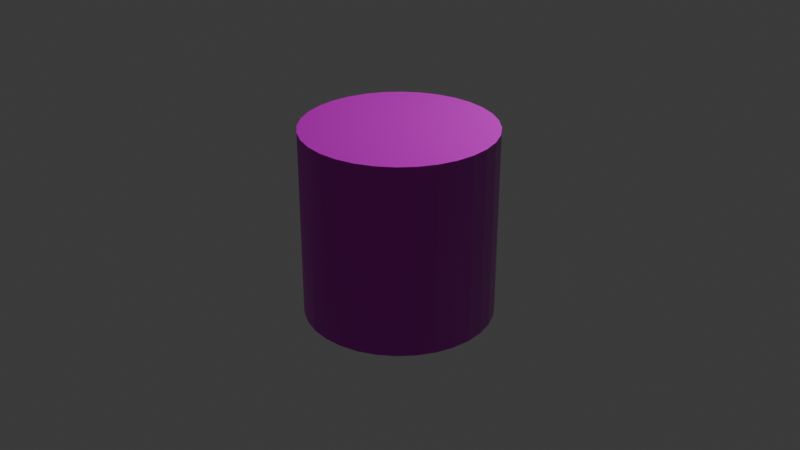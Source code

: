 # Source: Cork.blend  (saved by Blender 4.3.34; exported with 4.5.12 LTS)
import bpy
from mathutils import Matrix  # noqa: F401  (used for matrix-valued properties, if any)

bpy.ops.wm.read_factory_settings(use_empty=True)
scene = bpy.context.scene
scene.name = 'Scene'

# ---- collections
col_collection = bpy.data.collections.new('Collection'); scene.collection.children.link(col_collection)

# ---- images (referenced by path relative to the original .blend; pixels are not part of the script)
import os
ASSET_DIR = os.environ.get("B2B_ASSET_DIR", "")  # directory of the original .blend (textures are referenced by path, not embedded)
HERE = os.path.dirname(os.path.abspath(__file__))  # packed textures are extracted next to this script under _unpacked/

def load_image(name, relpath, width, height, colorspace="sRGB"):
    """Load a texture the original file referenced (path relative to the .blend, or extracted next to this script)."""
    p = next((c for c in (os.path.join(HERE, relpath), os.path.join(ASSET_DIR, relpath)) if relpath and os.path.exists(c)), "")
    if p:
        img = bpy.data.images.load(p, check_existing=True)
        img.name = name
    else:  # same state as the original file: an image datablock whose file is absent (Cycles renders it pink)
        img = bpy.data.images.new(name, width, height)
        img.source = "FILE"
        img.filepath = "//" + (relpath or name)
    img.colorspace_settings.name = colorspace
    return img
img_cork004_1k_jpg_color_jpg = load_image('Cork004_1K-JPG_Color.jpg', 'Cork004_1K-JPG_Color.jpg', 1024, 1024, 'sRGB')
img_cork004_1k_jpg_roughness_jpg = load_image('Cork004_1K-JPG_Roughness.jpg', 'Cork004_1K-JPG_Roughness.jpg', 1024, 1024, 'sRGB')
img_cork004_1k_jpg_normaldx_jpg = load_image('Cork004_1K-JPG_NormalDX.jpg', 'Cork004_1K-JPG_NormalDX.jpg', 1024, 1024, 'sRGB')
img_cork004_1k_jpg_displacement_jpg = load_image('Cork004_1K-JPG_Displacement.jpg', 'Cork004_1K-JPG_Displacement.jpg', 1024, 1024, 'sRGB')

# ---- materials (node trees are filled in below, after node groups)
mat_material_001 = bpy.data.materials.new('Material.001')

# ---- node groups
ng_smooth_by_angle = bpy.data.node_groups.new('Smooth by Angle', 'GeometryNodeTree')
_s = ng_smooth_by_angle.interface.new_socket(name='Mesh', in_out='OUTPUT', socket_type='NodeSocketGeometry')
_s = ng_smooth_by_angle.interface.new_socket(name='Mesh', in_out='INPUT', socket_type='NodeSocketGeometry')
_s = ng_smooth_by_angle.interface.new_socket(name='Angle', in_out='INPUT', socket_type='NodeSocketFloat')
_s.subtype = 'ANGLE'
_s.default_value = 0.5236
_s.min_value = 0.0
_s.max_value = 3.142
_s.description = 'Maximum face angle for smooth edges'
_s = ng_smooth_by_angle.interface.new_socket(name='Ignore Sharpness', in_out='INPUT', socket_type='NodeSocketBool')
_s.force_non_field = True
ng_smooth_by_angle.description = 'Set the sharpness of mesh edges based on the angle between the neighboring faces'
ng_smooth_by_angle.is_modifier = True
_N = ng_smooth_by_angle.nodes; _L = ng_smooth_by_angle.links
n0 = _N.new('GeometryNodeSetShadeSmooth'); n0.name = 'Set Shade Smooth'; n0.location = (120, -80)
n0.domain = 'EDGE'
n1 = _N.new('GeometryNodeSetShadeSmooth'); n1.name = 'Set Shade Smooth.001'; n1.location = (300, -80)
n2 = _N.new('NodeGroupOutput'); n2.name = 'Group Output'; n2.location = (480, -80)
n3 = _N.new('GeometryNodeInputMeshEdgeAngle'); n3.name = 'Edge Angle'; n3.location = (-440, -240)
n4 = _N.new('NodeGroupInput'); n4.name = 'Group Input'; n4.location = (-80, -80)
n5 = _N.new('GeometryNodeInputEdgeSmooth'); n5.name = 'Is Edge Smooth'; n5.location = (-260, -120)
n6 = _N.new('GeometryNodeInputShadeSmooth'); n6.name = 'Is Shade Smooth'; n6.location = (-440, -397)
n7 = _N.new('FunctionNodeCompare'); n7.name = 'Compare'; n7.location = (-260, -260)
n7.operation = 'LESS_EQUAL'
n7.inputs[6].default_value = (0.0, 0.0, 0.0, 0.0)
n7.inputs[7].default_value = (0.0, 0.0, 0.0, 0.0)
n8 = _N.new('FunctionNodeBooleanMath'); n8.name = 'Boolean Math.001'; n8.location = (-80, -260)
n9 = _N.new('NodeGroupInput'); n9.name = 'Group Input.001'; n9.location = (-440, -329)
n10 = _N.new('NodeGroupInput'); n10.name = 'Group Input.002'; n10.location = (-259, -189)
n11 = _N.new('FunctionNodeBooleanMath'); n11.name = 'Boolean Math'; n11.location = (-80, -149)
n11.operation = 'OR'
n12 = _N.new('FunctionNodeBooleanMath'); n12.name = 'Boolean Math.002'; n12.location = (-260, -380)
n12.operation = 'OR'
n13 = _N.new('NodeGroupInput'); n13.name = 'Group Input.003'; n13.location = (-440, -460)
_L.new(n3.outputs[0], n7.inputs[0])
_L.new(n1.outputs[0], n2.inputs[0])
_L.new(n9.outputs[1], n7.inputs[1])
_L.new(n7.outputs[0], n8.inputs[0])
_L.new(n4.outputs[0], n0.inputs[0])
_L.new(n0.outputs[0], n1.inputs[0])
_L.new(n8.outputs[0], n0.inputs[2])
_L.new(n10.outputs[2], n11.inputs[1])
_L.new(n5.outputs[0], n11.inputs[0])
_L.new(n11.outputs[0], n0.inputs[1])
_L.new(n13.outputs[2], n12.inputs[1])
_L.new(n6.outputs[0], n12.inputs[0])
_L.new(n12.outputs[0], n8.inputs[1])
n2.is_active_output = True

# ---- material node trees
mat_material_001.use_nodes = True; mat_material_001.node_tree.nodes.clear()
_N = mat_material_001.node_tree.nodes; _L = mat_material_001.node_tree.links
n0 = _N.new('ShaderNodeBsdfPrincipled'); n0.name = 'Principled BSDF'; n0.location = (10, 300)
n1 = _N.new('ShaderNodeOutputMaterial'); n1.name = 'Material Output'; n1.location = (300, 300)
n2 = _N.new('ShaderNodeTexImage'); n2.name = 'Image Texture'; n2.location = (-314, 281)
n2.image = img_cork004_1k_jpg_color_jpg
n3 = _N.new('ShaderNodeTexImage'); n3.name = 'Image Texture.001'; n3.location = (-586, 283)
n3.image = img_cork004_1k_jpg_roughness_jpg
n4 = _N.new('ShaderNodeTexImage'); n4.name = 'Image Texture.002'; n4.location = (-874, 278)
n4.image = img_cork004_1k_jpg_normaldx_jpg
n5 = _N.new('ShaderNodeTexImage'); n5.name = 'Image Texture.003'; n5.location = (-1142, 283)
n5.image = img_cork004_1k_jpg_displacement_jpg
n6 = _N.new('ShaderNodeNormalMap'); n6.name = 'Normal Map'; n6.location = (-590, 483)
n7 = _N.new('ShaderNodeBump'); n7.name = 'Bump'; n7.location = (-788, 483)
n7.inputs[0].default_value = 10.0
n7.inputs[1].default_value = 1.0
n7.inputs[2].default_value = 1.0
_L.new(n0.outputs[0], n1.inputs[0])
_L.new(n2.outputs[0], n0.inputs[0])
_L.new(n3.outputs[0], n0.inputs[2])
_L.new(n4.outputs[0], n6.inputs[1])
_L.new(n6.outputs[0], n7.inputs[4])
_L.new(n5.outputs[0], n7.inputs[3])
_L.new(n7.outputs[0], n0.inputs[5])
n1.is_active_output = True

# ---- world
world_world = bpy.data.worlds.new('World'); scene.world = world_world
world_world.use_nodes = True; world_world.node_tree.nodes.clear()
_N = world_world.node_tree.nodes; _L = world_world.node_tree.links
n0 = _N.new('ShaderNodeOutputWorld'); n0.name = 'World Output'; n0.location = (300, 300)
n1 = _N.new('ShaderNodeBackground'); n1.name = 'Background'; n1.location = (10, 300)
n1.inputs[0].default_value = (0.05088, 0.05088, 0.05088, 1.0)
_L.new(n1.outputs[0], n0.inputs[0])
n0.is_active_output = True
world_world.color = (0.05088, 0.05088, 0.05088)
world_world.sun_shadow_jitter_overblur = 0.0

# ---- cameras
cam_camera = bpy.data.cameras.new('Camera')
cam_camera.clip_end = 100.0
cam_camera.ortho_scale = 7.314

# ---- lights
light_light = bpy.data.lights.new('Light', 'POINT')
light_light.energy = 1000.0
light_light.shadow_soft_size = 0.1

# ---- meshes
me_cylinder = bpy.data.meshes.new('Cylinder')
me_cylinder.from_pydata([(0.0, 1.0, -1.0), (0.0, 1.0, 1.0), (0.1951, 0.9808, -1.0), (0.1951, 0.9808, 1.0), (0.3827, 0.9239, -1.0), (0.3827, 0.9239, 1.0), (0.5556, 0.8315, -1.0), (0.5556, 0.8315, 1.0), (0.7071, 0.7071, -1.0), (0.7071, 0.7071, 1.0), (0.8315, 0.5556, -1.0), (0.8315, 0.5556, 1.0), (0.9239, 0.3827, -1.0), (0.9239, 0.3827, 1.0), (0.9808, 0.1951, -1.0), (0.9808, 0.1951, 1.0), (1.0, 0.0, -1.0), (1.0, 0.0, 1.0), (0.9808, -0.1951, -1.0), (0.9808, -0.1951, 1.0), (0.9239, -0.3827, -1.0), (0.9239, -0.3827, 1.0), (0.8315, -0.5556, -1.0), (0.8315, -0.5556, 1.0), (0.7071, -0.7071, -1.0), (0.7071, -0.7071, 1.0), (0.5556, -0.8315, -1.0), (0.5556, -0.8315, 1.0), (0.3827, -0.9239, -1.0), (0.3827, -0.9239, 1.0), (0.1951, -0.9808, -1.0), (0.1951, -0.9808, 1.0), (0.0, -1.0, -1.0), (0.0, -1.0, 1.0), (-0.1951, -0.9808, -1.0), (-0.1951, -0.9808, 1.0), (-0.3827, -0.9239, -1.0), (-0.3827, -0.9239, 1.0), (-0.5556, -0.8315, -1.0), (-0.5556, -0.8315, 1.0), (-0.7071, -0.7071, -1.0), (-0.7071, -0.7071, 1.0), (-0.8315, -0.5556, -1.0), (-0.8315, -0.5556, 1.0), (-0.9239, -0.3827, -1.0), (-0.9239, -0.3827, 1.0), (-0.9808, -0.1951, -1.0), (-0.9808, -0.1951, 1.0), (-1.0, 0.0, -1.0), (-1.0, 0.0, 1.0), (-0.9808, 0.1951, -1.0), (-0.9808, 0.1951, 1.0), (-0.9239, 0.3827, -1.0), (-0.9239, 0.3827, 1.0), (-0.8315, 0.5556, -1.0), (-0.8315, 0.5556, 1.0), (-0.7071, 0.7071, -1.0), (-0.7071, 0.7071, 1.0), (-0.5556, 0.8315, -1.0), (-0.5556, 0.8315, 1.0), (-0.3827, 0.9239, -1.0), (-0.3827, 0.9239, 1.0), (-0.1951, 0.9808, -1.0), (-0.1951, 0.9808, 1.0)], [], [(0, 1, 3, 2), (2, 3, 5, 4), (4, 5, 7, 6), (6, 7, 9, 8), (8, 9, 11, 10), (10, 11, 13, 12), (12, 13, 15, 14), (14, 15, 17, 16), (16, 17, 19, 18), (18, 19, 21, 20), (20, 21, 23, 22), (22, 23, 25, 24), (24, 25, 27, 26), (26, 27, 29, 28), (28, 29, 31, 30), (30, 31, 33, 32), (32, 33, 35, 34), (34, 35, 37, 36), (36, 37, 39, 38), (38, 39, 41, 40), (40, 41, 43, 42), (42, 43, 45, 44), (44, 45, 47, 46), (46, 47, 49, 48), (48, 49, 51, 50), (50, 51, 53, 52), (52, 53, 55, 54), (54, 55, 57, 56), (56, 57, 59, 58), (58, 59, 61, 60), (3, 1, 63, 61, 59, 57, 55, 53, 51, 49, 47, 45, 43, 41, 39, 37, 35, 33, 31, 29, 27, 25, 23, 21, 19, 17, 15, 13, 11, 9, 7, 5), (60, 61, 63, 62), (62, 63, 1, 0), (0, 2, 4, 6, 8, 10, 12, 14, 16, 18, 20, 22, 24, 26, 28, 30, 32, 34, 36, 38, 40, 42, 44, 46, 48, 50, 52, 54, 56, 58, 60, 62)])
me_cylinder.polygons.foreach_set('use_smooth', [True] * 34)
_uv = me_cylinder.uv_layers.new(name='UVMap')
_uv.uv.foreach_set('vector', [1.0, 0.5, 1.0, 1.0, 0.9688, 1.0, 0.9688, 0.5, 0.9688, 0.5, 0.9688, 1.0, 0.9375, 1.0, 0.9375, 0.5, 0.9375, 0.5, 0.9375, 1.0, 0.9062, 1.0, 0.9062, 0.5, 0.9062, 0.5, 0.9062, 1.0, 0.875, 1.0, 0.875, 0.5, 0.875, 0.5, 0.875, 1.0, 0.8438, 1.0, 0.8438, 0.5, 0.8438, 0.5, 0.8438, 1.0, 0.8125, 1.0, 0.8125, 0.5, 0.8125, 0.5, 0.8125, 1.0, 0.7812, 1.0, 0.7812, 0.5, 0.7812, 0.5, 0.7812, 1.0, 0.75, 1.0, 0.75, 0.5, 0.75, 0.5, 0.75, 1.0, 0.7188, 1.0, 0.7188, 0.5, 0.7188, 0.5, 0.7188, 1.0, 0.6875, 1.0, 0.6875, 0.5, 0.6875, 0.5, 0.6875, 1.0, 0.6562, 1.0, 0.6562, 0.5, 0.6562, 0.5, 0.6562, 1.0, 0.625, 1.0, 0.625, 0.5, 0.625, 0.5, 0.625, 1.0, 0.5938, 1.0, 0.5938, 0.5, 0.5938, 0.5, 0.5938, 1.0, 0.5625, 1.0, 0.5625, 0.5, 0.5625, 0.5, 0.5625, 1.0, 0.5312, 1.0, 0.5312, 0.5, 0.5312, 0.5, 0.5312, 1.0, 0.5, 1.0, 0.5, 0.5, 0.5, 0.5, 0.5, 1.0, 0.4688, 1.0, 0.4688, 0.5, 0.4688, 0.5, 0.4688, 1.0, 0.4375, 1.0, 0.4375, 0.5, 0.4375, 0.5, 0.4375, 1.0, 0.4062, 1.0, 0.4062, 0.5, 0.4062, 0.5, 0.4062, 1.0, 0.375, 1.0, 0.375, 0.5, 0.375, 0.5, 0.375, 1.0, 0.3438, 1.0, 0.3438, 0.5, 0.3438, 0.5, 0.3438, 1.0, 0.3125, 1.0, 0.3125, 0.5, 0.3125, 0.5, 0.3125, 1.0, 0.2812, 1.0, 0.2812, 0.5, 0.2812, 0.5, 0.2812, 1.0, 0.25, 1.0, 0.25, 0.5, 0.25, 0.5, 0.25, 1.0, 0.2188, 1.0, 0.2188, 0.5, 0.2188, 0.5, 0.2188, 1.0, 0.1875, 1.0, 0.1875, 0.5, 0.1875, 0.5, 0.1875, 1.0, 0.1562, 1.0, 0.1562, 0.5, 0.1562, 0.5, 0.1562, 1.0, 0.125, 1.0, 0.125, 0.5, 0.125, 0.5, 0.125, 1.0, 0.09375, 1.0, 0.09375, 0.5, 0.09375, 0.5, 0.09375, 1.0, 0.0625, 1.0, 0.0625, 0.5, 0.2968, 0.4854, 0.25, 0.49, 0.2032, 0.4854, 0.1582, 0.4717, 0.1167, 0.4496, 0.08029, 0.4197, 0.05045, 0.3833, 0.02827, 0.3418, 0.01461, 0.2968, 0.01, 0.25, 0.01461, 0.2032, 0.02827, 0.1582, 0.05045, 0.1167, 0.08029, 0.08029, 0.1167, 0.05045, 0.1582, 0.02827, 0.2032, 0.01461, 0.25, 0.01, 0.2968, 0.01461, 0.3418, 0.02827, 0.3833, 0.05045, 0.4197, 0.08029, 0.4496, 0.1167, 0.4717, 0.1582, 0.4854, 0.2032, 0.49, 0.25, 0.4854, 0.2968, 0.4717, 0.3418, 0.4496, 0.3833, 0.4197, 0.4197, 0.3833, 0.4496, 0.3418, 0.4717, 0.0625, 0.5, 0.0625, 1.0, 0.03125, 1.0, 0.03125, 0.5, 0.03125, 0.5, 0.03125, 1.0, 0.0, 1.0, 0.0, 0.5, 0.75, 0.49, 0.7968, 0.4854, 0.8418, 0.4717, 0.8833, 0.4496, 0.9197, 0.4197, 0.9496, 0.3833, 0.9717, 0.3418, 0.9854, 0.2968, 0.99, 0.25, 0.9854, 0.2032, 0.9717, 0.1582, 0.9496, 0.1167, 0.9197, 0.08029, 0.8833, 0.05045, 0.8418, 0.02827, 0.7968, 0.01461, 0.75, 0.01, 0.7032, 0.01461, 0.6582, 0.02827, 0.6167, 0.05045, 0.5803, 0.08029, 0.5504, 0.1167, 0.5283, 0.1582, 0.5146, 0.2032, 0.51, 0.25, 0.5146, 0.2968, 0.5283, 0.3418, 0.5504, 0.3833, 0.5803, 0.4197, 0.6167, 0.4496, 0.6582, 0.4717, 0.7032, 0.4854])
me_cylinder.materials.append(mat_material_001)
me_cylinder.update()

# ---- objects
ob_light = bpy.data.objects.new('Light', light_light)
ob_camera = bpy.data.objects.new('Camera', cam_camera)
ob_cylinder = bpy.data.objects.new('Cylinder', me_cylinder)

# ---- transforms, parenting, visibility, modifiers, constraints
ob_light.location = (4.076, 1.005, 5.904)
ob_light.rotation_euler = (0.6503, 0.05522, 1.866)
ob_light.lock_rotations_4d = False
ob_light.empty_display_type = 'ARROWS'
ob_light.color = (0.0, 0.0, 0.0, 0.0)
ob_light.lineart.crease_threshold = 0.0
ob_camera.location = (7.359, -6.926, 4.958)
ob_camera.rotation_euler = (1.109, 0.0, 0.8149)
ob_camera.lock_rotations_4d = False
ob_camera.empty_display_type = 'ARROWS'
ob_camera.color = (0.0, 0.0, 0.0, 0.0)
ob_camera.display_type = 'WIRE'
ob_camera.lineart.crease_threshold = 0.0
ob_cylinder.location = (0.0, 0.0, 0.0)
_m = ob_cylinder.modifiers.new('Smooth by Angle', 'NODES')
_m.node_group = ng_smooth_by_angle
_m.use_pin_to_last = True
_m.show_group_selector = False

# ---- collection membership
col_collection.objects.link(ob_light)
col_collection.objects.link(ob_camera)
col_collection.objects.link(ob_cylinder)

# ---- scene / render settings (as saved in the file)
scene.camera = ob_camera
scene.frame_start = 1; scene.frame_end = 250; scene.frame_set(1)
scene.render.engine = 'BLENDER_EEVEE_NEXT'
bpy.context.view_layer.update()

